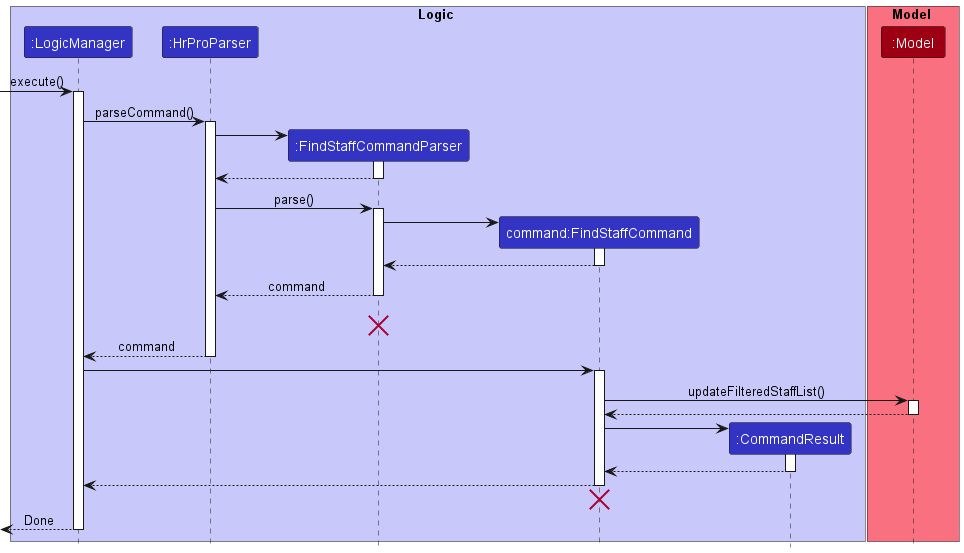

The diagram above was rendered by PlantUML. Its source (embedded in the PNG):
@startuml
!include style.puml

box Logic LOGIC_COLOR_T1
participant ":LogicManager" as LogicManager LOGIC_COLOR
participant ":HrProParser" as HrProParser LOGIC_COLOR
participant ":FindStaffCommandParser" as FindStaffCommandParser LOGIC_COLOR
participant "command:FindStaffCommand" as FindStaffCommand LOGIC_COLOR
participant ":CommandResult" as CommandResult LOGIC_COLOR
end box

box Model MODEL_COLOR_T1
participant ":Model" as Model MODEL_COLOR
end box

[-> LogicManager : execute()
activate LogicManager

LogicManager -> HrProParser : parseCommand()
activate HrProParser

create FindStaffCommandParser
HrProParser -> FindStaffCommandParser
activate FindStaffCommandParser

FindStaffCommandParser --> HrProParser
deactivate FindStaffCommandParser

HrProParser -> FindStaffCommandParser : parse()
activate FindStaffCommandParser

create FindStaffCommand
FindStaffCommandParser -> FindStaffCommand
activate FindStaffCommand
FindStaffCommand --> FindStaffCommandParser
deactivate FindStaffCommand

FindStaffCommandParser --> HrProParser : command
deactivate FindStaffCommandParser
FindStaffCommandParser -[hidden]-> HrProParser : command
destroy FindStaffCommandParser

HrProParser --> LogicManager : command
deactivate HrProParser

LogicManager -> FindStaffCommand
activate FindStaffCommand

FindStaffCommand -> Model : updateFilteredStaffList()
activate Model
Model --> FindStaffCommand
deactivate Model
create CommandResult
FindStaffCommand -> CommandResult
activate CommandResult

CommandResult --> FindStaffCommand
deactivate CommandResult

FindStaffCommand --> LogicManager
deactivate FindStaffCommand
FindStaffCommand -[hidden]-> LogicManager
destroy FindStaffCommand

[<--LogicManager : Done
deactivate LogicManager

@enduml